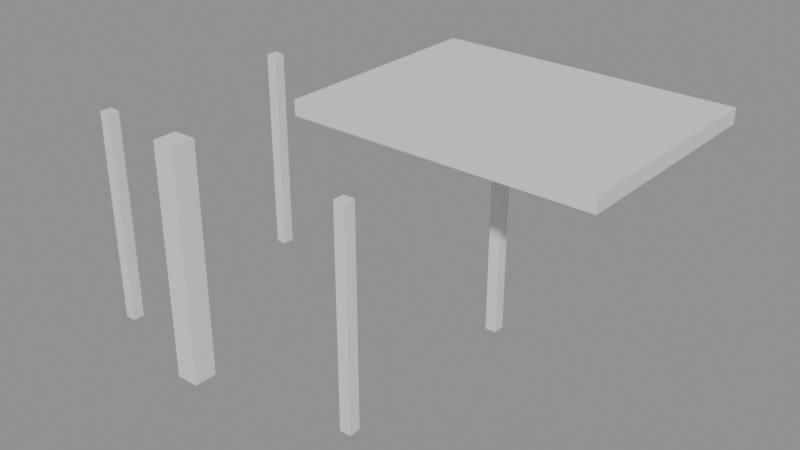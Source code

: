 # Source: e1967_after.blend  (saved by Blender 5.2.44; exported with 4.5.12 LTS)
import bpy
from mathutils import Matrix  # noqa: F401  (used for matrix-valued properties, if any)

bpy.ops.wm.read_factory_settings(use_empty=True)
scene = bpy.context.scene
scene.name = 'Scene'

# ---- materials (node trees are filled in below, after node groups)
mat_madera_roble = bpy.data.materials.new('Madera_Roble')
mat_hormigon = bpy.data.materials.new('Hormigon')

# ---- material node trees
mat_madera_roble.use_nodes = True; mat_madera_roble.node_tree.nodes.clear()
_N = mat_madera_roble.node_tree.nodes; _L = mat_madera_roble.node_tree.links
n0 = _N.new('ShaderNodeBsdfPrincipled'); n0.name = 'Principled BSDF'; n0.location = (-200, 100)
n0.inputs[3].default_value = 1.45
n0.inputs[10].default_value = 0.005
n1 = _N.new('ShaderNodeOutputMaterial'); n1.name = 'Material Output'; n1.location = (200, 100)
_L.new(n0.outputs[0], n1.inputs[0])
n1.is_active_output = True
mat_hormigon.use_nodes = True; mat_hormigon.node_tree.nodes.clear()
_N = mat_hormigon.node_tree.nodes; _L = mat_hormigon.node_tree.links
n0 = _N.new('ShaderNodeBsdfPrincipled'); n0.name = 'Principled BSDF'; n0.location = (-200, 100)
n0.inputs[3].default_value = 1.45
n0.inputs[10].default_value = 0.005
n1 = _N.new('ShaderNodeOutputMaterial'); n1.name = 'Material Output'; n1.location = (200, 100)
_L.new(n0.outputs[0], n1.inputs[0])
n1.is_active_output = True

# ---- meshes
me_columna_ne_cuerpo_mesh = bpy.data.meshes.new('Columna_NE_Cuerpo_mesh')
me_columna_ne_cuerpo_mesh.from_pydata([(0.0, 0.0, 0.0), (0.15, 0.0, 0.0), (0.15, 0.15, 0.0), (0.0, 0.15, 0.0), (0.0, 0.0, 2.8), (0.15, 0.0, 2.8), (0.15, 0.15, 2.8), (0.0, 0.15, 2.8)], [], [(0, 1, 2, 3), (4, 5, 6, 7), (0, 1, 5, 4), (1, 2, 6, 5), (2, 3, 7, 6), (3, 0, 4, 7)])
me_columna_ne_cuerpo_mesh.materials.append(mat_madera_roble)
me_columna_ne_cuerpo_mesh.update()
me_columna_no_cuerpo_mesh = bpy.data.meshes.new('Columna_NO_Cuerpo_mesh')
me_columna_no_cuerpo_mesh.from_pydata([(0.0, 0.0, 0.0), (0.15, 0.0, 0.0), (0.15, 0.15, 0.0), (0.0, 0.15, 0.0), (0.0, 0.0, 2.8), (0.15, 0.0, 2.8), (0.15, 0.15, 2.8), (0.0, 0.15, 2.8)], [], [(0, 1, 2, 3), (4, 5, 6, 7), (0, 1, 5, 4), (1, 2, 6, 5), (2, 3, 7, 6), (3, 0, 4, 7)])
me_columna_no_cuerpo_mesh.materials.append(mat_madera_roble)
me_columna_no_cuerpo_mesh.update()
me_columna_se_cuerpo_mesh = bpy.data.meshes.new('Columna_SE_Cuerpo_mesh')
me_columna_se_cuerpo_mesh.from_pydata([(0.0, 0.0, 0.0), (0.15, 0.0, 0.0), (0.15, 0.15, 0.0), (0.0, 0.15, 0.0), (0.0, 0.0, 2.8), (0.15, 0.0, 2.8), (0.15, 0.15, 2.8), (0.0, 0.15, 2.8)], [], [(0, 1, 2, 3), (4, 5, 6, 7), (0, 1, 5, 4), (1, 2, 6, 5), (2, 3, 7, 6), (3, 0, 4, 7)])
me_columna_se_cuerpo_mesh.materials.append(mat_madera_roble)
me_columna_se_cuerpo_mesh.update()
me_columna_so_cuerpo_mesh = bpy.data.meshes.new('Columna_SO_Cuerpo_mesh')
me_columna_so_cuerpo_mesh.from_pydata([(0.0, 0.0, 0.0), (0.15, 0.0, 0.0), (0.15, 0.15, 0.0), (0.0, 0.15, 0.0), (0.0, 0.0, 2.8), (0.15, 0.0, 2.8), (0.15, 0.15, 2.8), (0.0, 0.15, 2.8)], [], [(0, 1, 2, 3), (4, 5, 6, 7), (0, 1, 5, 4), (1, 2, 6, 5), (2, 3, 7, 6), (3, 0, 4, 7)])
me_columna_so_cuerpo_mesh.materials.append(mat_madera_roble)
me_columna_so_cuerpo_mesh.update()
me_techopergola_cuerpo_mesh = bpy.data.meshes.new('TechoPergola_Cuerpo_mesh')
me_techopergola_cuerpo_mesh.from_pydata([(0.0, 0.0, 2.8), (4.0, 0.0, 2.8), (4.0, 3.0, 2.8), (0.0, 3.0, 2.8), (0.0, 0.0, 3.0), (4.0, 0.0, 3.0), (4.0, 3.0, 3.0), (0.0, 3.0, 3.0)], [], [(0, 1, 2, 3), (4, 5, 6, 7), (0, 1, 5, 4), (1, 2, 6, 5), (2, 3, 7, 6), (3, 0, 4, 7)])
me_techopergola_cuerpo_mesh.materials.append(mat_madera_roble)
me_techopergola_cuerpo_mesh.update()
me_columna_nuevo_cuerpo_mesh = bpy.data.meshes.new('Columna_Nuevo_Cuerpo_mesh')
me_columna_nuevo_cuerpo_mesh.from_pydata([(0.0, 0.0, 0.0), (0.3, 0.0, 0.0), (0.3, 0.3, 0.0), (0.0, 0.3, 0.0), (0.0, 0.0, 3.0), (0.3, 0.0, 3.0), (0.3, 0.3, 3.0), (0.0, 0.3, 3.0)], [], [(0, 1, 2, 3), (4, 5, 6, 7), (0, 1, 5, 4), (1, 2, 6, 5), (2, 3, 7, 6), (3, 0, 4, 7)])
me_columna_nuevo_cuerpo_mesh.materials.append(mat_hormigon)
me_columna_nuevo_cuerpo_mesh.update()

# ---- objects
ob_columna_ne = bpy.data.objects.new('Columna_NE', None)
ob_columna_ne_cuerpo = bpy.data.objects.new('Columna_NE_Cuerpo', me_columna_ne_cuerpo_mesh)
ob_columna_no = bpy.data.objects.new('Columna_NO', None)
ob_columna_no_cuerpo = bpy.data.objects.new('Columna_NO_Cuerpo', me_columna_no_cuerpo_mesh)
ob_columna_se = bpy.data.objects.new('Columna_SE', None)
ob_columna_se_cuerpo = bpy.data.objects.new('Columna_SE_Cuerpo', me_columna_se_cuerpo_mesh)
ob_columna_so = bpy.data.objects.new('Columna_SO', None)
ob_columna_so_cuerpo = bpy.data.objects.new('Columna_SO_Cuerpo', me_columna_so_cuerpo_mesh)
ob_techopergola_cuerpo = bpy.data.objects.new('TechoPergola_Cuerpo', me_techopergola_cuerpo_mesh)
ob_techopergola = bpy.data.objects.new('TechoPergola', None)
ob_columna_nuevo = bpy.data.objects.new('Columna_Nuevo', None)
ob_columna_nuevo_cuerpo = bpy.data.objects.new('Columna_Nuevo_Cuerpo', me_columna_nuevo_cuerpo_mesh)

# ---- transforms, parenting, visibility, modifiers, constraints
ob_columna_ne.location = (1.85, 1.35, 0.0)
ob_columna_ne.empty_display_type = 'ARROWS'
ob_columna_ne_cuerpo.parent = ob_columna_ne
ob_columna_ne_cuerpo.location = (0.0, 0.0, 0.0)
ob_columna_no.location = (-1.85, 1.35, 0.0)
ob_columna_no.empty_display_type = 'ARROWS'
ob_columna_no_cuerpo.parent = ob_columna_no
ob_columna_no_cuerpo.location = (0.0, 0.0, 0.0)
ob_columna_se.location = (1.85, -1.35, 0.0)
ob_columna_se.empty_display_type = 'ARROWS'
ob_columna_se_cuerpo.parent = ob_columna_se
ob_columna_se_cuerpo.location = (0.0, 0.0, 0.0)
ob_columna_so.location = (-1.85, -1.35, 0.0)
ob_columna_so.empty_display_type = 'ARROWS'
ob_columna_so_cuerpo.parent = ob_columna_so
ob_columna_so_cuerpo.location = (0.0, 0.0, 0.0)
ob_techopergola_cuerpo.parent = ob_techopergola
ob_techopergola_cuerpo.location = (0.0, 0.0, 0.0)
ob_techopergola.location = (0.0, 0.0, 0.0)
ob_techopergola.empty_display_type = 'ARROWS'
ob_columna_nuevo.location = (-0.3, -1.8, 0.0)
ob_columna_nuevo.empty_display_type = 'ARROWS'
ob_columna_nuevo_cuerpo.parent = ob_columna_nuevo
ob_columna_nuevo_cuerpo.location = (0.0, 0.0, 0.0)

# ---- collection membership
scene.collection.objects.link(ob_columna_ne)
scene.collection.objects.link(ob_columna_ne_cuerpo)
scene.collection.objects.link(ob_columna_no)
scene.collection.objects.link(ob_columna_no_cuerpo)
scene.collection.objects.link(ob_columna_se)
scene.collection.objects.link(ob_columna_se_cuerpo)
scene.collection.objects.link(ob_columna_so)
scene.collection.objects.link(ob_columna_so_cuerpo)
scene.collection.objects.link(ob_techopergola_cuerpo)
scene.collection.objects.link(ob_techopergola)
scene.collection.objects.link(ob_columna_nuevo)
scene.collection.objects.link(ob_columna_nuevo_cuerpo)

# ---- scene / render settings (as saved in the file)
scene.frame_start = 1; scene.frame_end = 250; scene.frame_set(1)
scene.render.engine = 'BLENDER_EEVEE_NEXT'
scene.render.bake_bias = 0.0
scene.render.bake_samples = 0
scene.render.compositor_device = 'GPU'
scene.eevee.use_volume_custom_range = False
scene.eevee.fast_gi_thickness_near = 0.1
scene.eevee.fast_gi_thickness_far = 0.0
scene.eevee.ray_tracing_options.screen_trace_thickness = 0.1
bpy.context.view_layer.update()

# ---- added for rendering (the .blend has no active camera and no usable light): camera, sun + grey world if the file has none
cam_auto = bpy.data.cameras.new('AutoCamera')
cam_auto.lens = 50.0
cam_auto.sensor_width = 36.0
cam_auto.clip_end = 1000.0
ob_auto_camera = bpy.data.objects.new('AutoCamera', cam_auto)
scene.collection.objects.link(ob_auto_camera)
ob_auto_camera.location = (8.60649, -8.43779, 7.52519)
ob_auto_camera.rotation_euler = (1.09748, -7.21219e-08, 0.694738)
scene.camera = ob_auto_camera
light_auto_sun = bpy.data.lights.new('AutoSun', 'SUN')
light_auto_sun.energy = 3.0
light_auto_sun.angle = 0.0523599
ob_auto_sun = bpy.data.objects.new('AutoSun', light_auto_sun)
scene.collection.objects.link(ob_auto_sun)
ob_auto_sun.rotation_euler = (0.872665, 0.174533, 0.523599)
if scene.world is None:
    world_auto = bpy.data.worlds.new('AutoWorld')
    world_auto.color = (0.3, 0.3, 0.3)
    scene.world = world_auto
bpy.context.view_layer.update()
